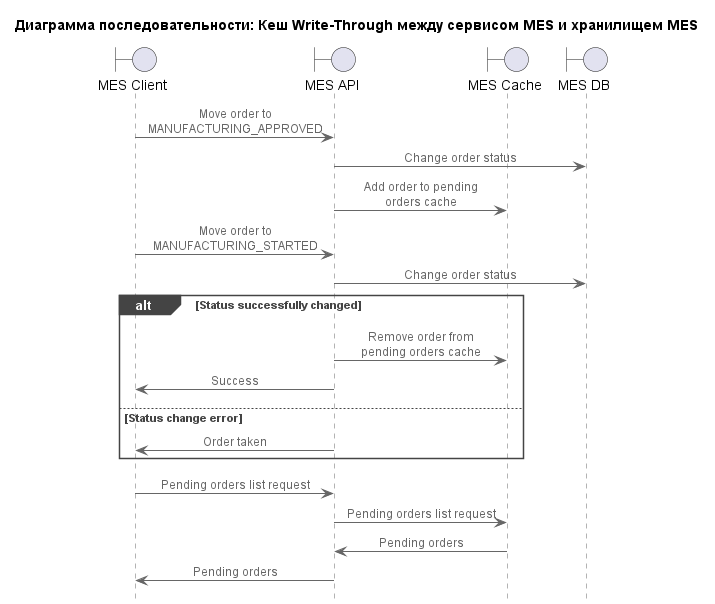

The diagram above was rendered by PlantUML. Its source (embedded in the PNG):
@startuml MES Caching Sequence Diagram

!include <C4/C4_Sequence>

title Диаграмма последовательности: Кеш Write-Through между сервисом MES и хранилищем MES

boundary "MES Client" as client
boundary "MES API" as service
boundary "MES Cache" as cache
boundary "MES DB" as storage

client -> service: Move order to MANUFACTURING_APPROVED
service -> storage: Change order status
service -> cache: Add order to pending orders cache

client -> service: Move order to MANUFACTURING_STARTED
service -> storage: Change order status
alt Status successfully changed
    service -> cache: Remove order from pending orders cache
    service -> client: Success
else Status change error
    service -> client: Order taken
end

client -> service: Pending orders list request
service -> cache: Pending orders list request
cache -> service: Pending orders
service -> client: Pending orders

@enduml